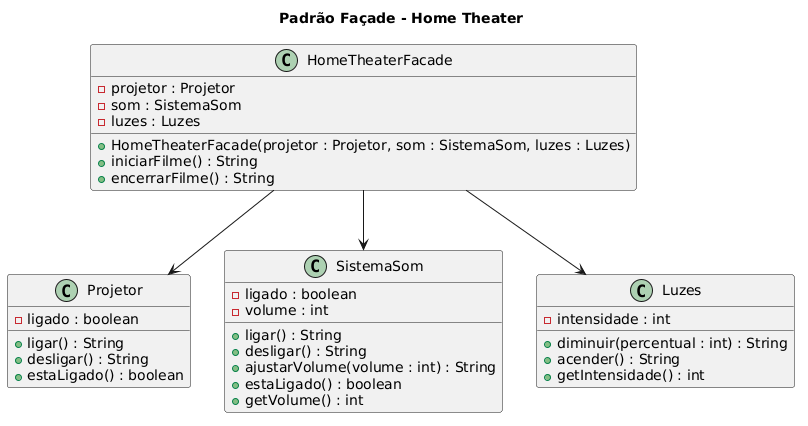

The diagram above was rendered by PlantUML. Its source (embedded in the PNG):
@startuml
title Padrão Façade - Home Theater

class HomeTheaterFacade {
    - projetor : Projetor
    - som : SistemaSom
    - luzes : Luzes
    + HomeTheaterFacade(projetor : Projetor, som : SistemaSom, luzes : Luzes)
    + iniciarFilme() : String
    + encerrarFilme() : String
}

class Projetor {
    - ligado : boolean
    + ligar() : String
    + desligar() : String
    + estaLigado() : boolean
}

class SistemaSom {
    - ligado : boolean
    - volume : int
    + ligar() : String
    + desligar() : String
    + ajustarVolume(volume : int) : String
    + estaLigado() : boolean
    + getVolume() : int
}

class Luzes {
    - intensidade : int
    + diminuir(percentual : int) : String
    + acender() : String
    + getIntensidade() : int
}

HomeTheaterFacade --> Projetor
HomeTheaterFacade --> SistemaSom
HomeTheaterFacade --> Luzes
@enduml